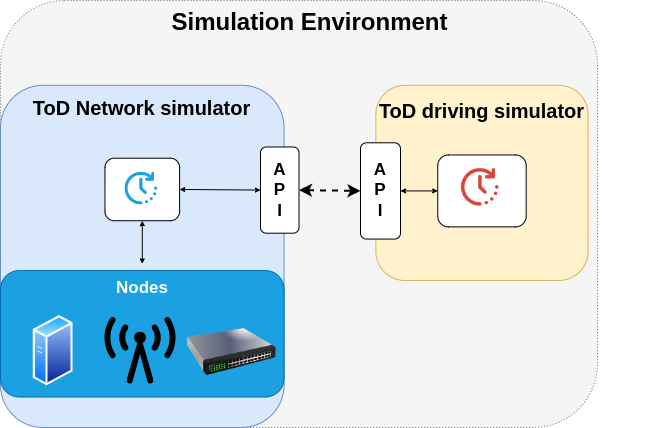

The diagram above was exported from draw.io. Its source (the exported page's mxGraphModel, read from the mxfile embedded in the PNG):
<mxGraphModel dx="1038" dy="535" grid="1" gridSize="10" guides="1" tooltips="1" connect="1" arrows="1" fold="1" page="1" pageScale="1" pageWidth="1100" pageHeight="850" math="0" shadow="0">
  <root>
    <mxCell id="0" />
    <mxCell id="1" parent="0" />
    <mxCell id="v2gB6BtlRVJUTnvFAcgv-33" value="" style="group" parent="1" vertex="1" connectable="0">
      <mxGeometry x="70" y="53" width="648.06" height="427" as="geometry" />
    </mxCell>
    <mxCell id="v2gB6BtlRVJUTnvFAcgv-1" value="" style="rounded=1;whiteSpace=wrap;html=1;fontSize=16;fillColor=#f5f5f5;dashed=1;dashPattern=1 2;strokeColor=#666666;fontColor=#333333;" parent="v2gB6BtlRVJUTnvFAcgv-33" vertex="1">
      <mxGeometry width="597.0149253731344" height="427" as="geometry" />
    </mxCell>
    <mxCell id="v2gB6BtlRVJUTnvFAcgv-2" value="&lt;b&gt;&lt;font style=&quot;font-size: 24px;&quot;&gt;Simulation Environment&lt;/font&gt;&lt;/b&gt;" style="text;html=1;strokeColor=none;fillColor=none;align=center;verticalAlign=middle;whiteSpace=wrap;rounded=0;dashed=1;fontSize=16;" parent="v2gB6BtlRVJUTnvFAcgv-33" vertex="1">
      <mxGeometry x="119.40298507462687" width="380.7462686567165" height="44.634146341463406" as="geometry" />
    </mxCell>
    <mxCell id="v2gB6BtlRVJUTnvFAcgv-3" value="" style="rounded=1;whiteSpace=wrap;html=1;fontSize=20;fillColor=#dae8fc;strokeColor=#6c8ebf;" parent="v2gB6BtlRVJUTnvFAcgv-33" vertex="1">
      <mxGeometry y="84.80487804878048" width="283.58208955223887" height="342.19512195121945" as="geometry" />
    </mxCell>
    <mxCell id="v2gB6BtlRVJUTnvFAcgv-4" value="&lt;b style=&quot;&quot;&gt;&lt;font style=&quot;font-size: 20px;&quot;&gt;ToD Network simulator&lt;/font&gt;&lt;/b&gt;" style="text;html=1;strokeColor=none;fillColor=none;align=center;verticalAlign=middle;whiteSpace=wrap;rounded=0;" parent="v2gB6BtlRVJUTnvFAcgv-33" vertex="1">
      <mxGeometry x="7.462686567164179" y="84.80487804878048" width="268.6567164179105" height="44.634146341463406" as="geometry" />
    </mxCell>
    <mxCell id="v2gB6BtlRVJUTnvFAcgv-5" value="" style="group" parent="v2gB6BtlRVJUTnvFAcgv-33" vertex="1" connectable="0">
      <mxGeometry y="263.3414634146341" width="283.58208955223887" height="136.87804878048777" as="geometry" />
    </mxCell>
    <mxCell id="v2gB6BtlRVJUTnvFAcgv-6" value="" style="rounded=1;whiteSpace=wrap;html=1;fontSize=20;fillColor=#1ba1e2;fontColor=#ffffff;strokeColor=#006EAF;" parent="v2gB6BtlRVJUTnvFAcgv-5" vertex="1">
      <mxGeometry y="6.69512195121951" width="283.58208955223887" height="126.46341463414632" as="geometry" />
    </mxCell>
    <mxCell id="v2gB6BtlRVJUTnvFAcgv-7" value="" style="group" parent="v2gB6BtlRVJUTnvFAcgv-5" vertex="1" connectable="0">
      <mxGeometry x="32.835820895522396" width="243.28358208955225" height="136.87804878048777" as="geometry" />
    </mxCell>
    <mxCell id="v2gB6BtlRVJUTnvFAcgv-8" value="" style="aspect=fixed;perimeter=ellipsePerimeter;html=1;align=center;shadow=0;dashed=0;spacingTop=3;image;image=img/lib/active_directory/generic_server.svg;fontSize=20;" parent="v2gB6BtlRVJUTnvFAcgv-7" vertex="1">
      <mxGeometry y="51.32926829268291" width="39.78319783197832" height="71.04142469996128" as="geometry" />
    </mxCell>
    <mxCell id="v2gB6BtlRVJUTnvFAcgv-9" value="" style="shape=image;html=1;verticalAlign=top;verticalLabelPosition=bottom;labelBackgroundColor=#ffffff;imageAspect=0;aspect=fixed;image=https://cdn4.iconfinder.com/data/icons/vecico-connectivity/288/radio-128.png;fontSize=20;" parent="v2gB6BtlRVJUTnvFAcgv-7" vertex="1">
      <mxGeometry x="71.64179104477613" y="51.32926829268291" width="71.04142469996128" height="71.04142469996128" as="geometry" />
    </mxCell>
    <mxCell id="v2gB6BtlRVJUTnvFAcgv-10" value="" style="image;html=1;image=img/lib/clip_art/networking/Switch_128x128.png;fontSize=20;" parent="v2gB6BtlRVJUTnvFAcgv-7" vertex="1">
      <mxGeometry x="153.7313432835821" y="40.17073170731706" width="89.55223880597016" height="96.7073170731707" as="geometry" />
    </mxCell>
    <mxCell id="v2gB6BtlRVJUTnvFAcgv-11" value="&lt;font size=&quot;1&quot; color=&quot;#ffffff&quot; style=&quot;&quot;&gt;&lt;b style=&quot;font-size: 17px;&quot;&gt;Nodes&lt;/b&gt;&lt;/font&gt;" style="text;html=1;strokeColor=none;fillColor=none;align=center;verticalAlign=middle;whiteSpace=wrap;rounded=0;fontSize=20;" parent="v2gB6BtlRVJUTnvFAcgv-7" vertex="1">
      <mxGeometry x="64.17910447761194" width="89.55223880597016" height="44.6341463414634" as="geometry" />
    </mxCell>
    <mxCell id="v2gB6BtlRVJUTnvFAcgv-16" value="" style="endArrow=classic;startArrow=classic;html=1;rounded=0;fontSize=16;fontColor=#FFFFFF;entryX=0.5;entryY=1;entryDx=0;entryDy=0;exitX=0.5;exitY=0;exitDx=0;exitDy=0;startSize=3;endSize=3;" parent="v2gB6BtlRVJUTnvFAcgv-33" source="v2gB6BtlRVJUTnvFAcgv-11" target="v2gB6BtlRVJUTnvFAcgv-14" edge="1">
      <mxGeometry width="50" height="50" relative="1" as="geometry">
        <mxPoint x="179.10447761194033" y="263.3414634146341" as="sourcePoint" />
        <mxPoint x="253.7313432835821" y="188.9512195121951" as="targetPoint" />
      </mxGeometry>
    </mxCell>
    <mxCell id="v2gB6BtlRVJUTnvFAcgv-20" value="" style="group" parent="v2gB6BtlRVJUTnvFAcgv-33" vertex="1" connectable="0">
      <mxGeometry x="340" y="84.8" width="308.06" height="195.2" as="geometry" />
    </mxCell>
    <mxCell id="v2gB6BtlRVJUTnvFAcgv-21" value="" style="rounded=1;whiteSpace=wrap;html=1;fontSize=16;fillColor=#fff2cc;strokeColor=#d6b656;" parent="v2gB6BtlRVJUTnvFAcgv-20" vertex="1">
      <mxGeometry x="35.36854190585534" width="212.21125143513208" height="195.2" as="geometry" />
    </mxCell>
    <mxCell id="v2gB6BtlRVJUTnvFAcgv-26" value="&lt;b style=&quot;&quot;&gt;&lt;font style=&quot;font-size: 20px;&quot;&gt;ToD driving simulator&lt;/font&gt;&lt;/b&gt;" style="text;html=1;strokeColor=none;fillColor=none;align=center;verticalAlign=middle;whiteSpace=wrap;rounded=0;" parent="v2gB6BtlRVJUTnvFAcgv-20" vertex="1">
      <mxGeometry x="6.900347692307697" width="269.1496523076923" height="51.36364912280702" as="geometry" />
    </mxCell>
    <mxCell id="v2gB6BtlRVJUTnvFAcgv-30" value="" style="endArrow=classic;startArrow=classic;html=1;rounded=0;strokeColor=#000000;strokeWidth=1;fontSize=13;fontColor=#000000;startSize=3;endSize=3;fillColor=none;gradientColor=#CC99FF;exitX=1;exitY=0.5;exitDx=0;exitDy=0;entryX=0;entryY=0.5;entryDx=0;entryDy=0;" parent="v2gB6BtlRVJUTnvFAcgv-20" source="v2gB6BtlRVJUTnvFAcgv-29" target="v2gB6BtlRVJUTnvFAcgv-24" edge="1">
      <mxGeometry width="50" height="50" relative="1" as="geometry">
        <mxPoint x="477.4753157290471" y="154.10526315789474" as="sourcePoint" />
        <mxPoint x="565.8966704936854" y="68.49122807017542" as="targetPoint" />
      </mxGeometry>
    </mxCell>
    <mxCell id="v2gB6BtlRVJUTnvFAcgv-27" value="" style="group" parent="v2gB6BtlRVJUTnvFAcgv-20" vertex="1" connectable="0">
      <mxGeometry x="20" y="41.43" width="40" height="112.33" as="geometry" />
    </mxCell>
    <mxCell id="v2gB6BtlRVJUTnvFAcgv-28" value="" style="rounded=1;whiteSpace=wrap;html=1;fontSize=16;fontColor=#000000;" parent="v2gB6BtlRVJUTnvFAcgv-27" vertex="1">
      <mxGeometry y="16.047142857142855" width="40" height="96.28285714285713" as="geometry" />
    </mxCell>
    <mxCell id="v2gB6BtlRVJUTnvFAcgv-29" value="&lt;font style=&quot;font-size: 17px;&quot;&gt;&lt;b style=&quot;&quot;&gt;A&lt;br&gt;P&lt;br&gt;I&lt;/b&gt;&lt;/font&gt;" style="text;html=1;strokeColor=none;fillColor=none;align=center;verticalAlign=middle;whiteSpace=wrap;rounded=0;fontSize=16;fontColor=#000000;" parent="v2gB6BtlRVJUTnvFAcgv-27" vertex="1">
      <mxGeometry y="16.047142857142855" width="40" height="96.28285714285713" as="geometry" />
    </mxCell>
    <mxCell id="v2gB6BtlRVJUTnvFAcgv-22" value="" style="group" parent="v2gB6BtlRVJUTnvFAcgv-20" vertex="1" connectable="0">
      <mxGeometry x="97.26297933409867" y="69.66035087719297" width="88.42135476463835" height="71.91578947368421" as="geometry" />
    </mxCell>
    <mxCell id="v2gB6BtlRVJUTnvFAcgv-23" value="" style="group" parent="v2gB6BtlRVJUTnvFAcgv-22" vertex="1" connectable="0">
      <mxGeometry width="88.42135476463835" height="71.91578947368421" as="geometry" />
    </mxCell>
    <mxCell id="v2gB6BtlRVJUTnvFAcgv-24" value="" style="rounded=1;whiteSpace=wrap;html=1;fontSize=16;fillColor=default;" parent="v2gB6BtlRVJUTnvFAcgv-23" vertex="1">
      <mxGeometry width="88.42135476463835" height="71.91578947368421" as="geometry" />
    </mxCell>
    <mxCell id="v2gB6BtlRVJUTnvFAcgv-25" value="" style="shape=image;verticalLabelPosition=bottom;labelBackgroundColor=default;verticalAlign=top;aspect=fixed;imageAspect=0;image=data:image/png,(base64 omitted: 16560 chars);" parent="v2gB6BtlRVJUTnvFAcgv-23" vertex="1">
      <mxGeometry x="22.105338691159588" y="11.985964912280702" width="40.879977722082984" height="40.879977722082984" as="geometry" />
    </mxCell>
    <mxCell id="v2gB6BtlRVJUTnvFAcgv-31" value="" style="endArrow=classic;startArrow=classic;html=1;rounded=0;strokeColor=#000000;strokeWidth=1;fontSize=13;fontColor=#000000;startSize=3;endSize=3;fillColor=none;gradientColor=#CC99FF;exitX=1;exitY=0.5;exitDx=0;exitDy=0;entryX=0;entryY=0.5;entryDx=0;entryDy=0;" parent="v2gB6BtlRVJUTnvFAcgv-33" source="v2gB6BtlRVJUTnvFAcgv-14" target="v2gB6BtlRVJUTnvFAcgv-19" edge="1">
      <mxGeometry width="50" height="50" relative="1" as="geometry">
        <mxPoint x="417.91044776119406" y="203.8292682926829" as="sourcePoint" />
        <mxPoint x="492.5373134328359" y="129.43902439024387" as="targetPoint" />
      </mxGeometry>
    </mxCell>
    <mxCell id="v2gB6BtlRVJUTnvFAcgv-32" value="" style="endArrow=classic;startArrow=classic;html=1;rounded=0;strokeColor=#000000;strokeWidth=2;fontSize=13;fontColor=#000000;startSize=7;endSize=7;fillColor=none;gradientColor=#CC99FF;exitX=1;exitY=0.5;exitDx=0;exitDy=0;entryX=0;entryY=0.5;entryDx=0;entryDy=0;dashed=1;" parent="v2gB6BtlRVJUTnvFAcgv-33" source="v2gB6BtlRVJUTnvFAcgv-19" target="v2gB6BtlRVJUTnvFAcgv-29" edge="1">
      <mxGeometry width="50" height="50" relative="1" as="geometry">
        <mxPoint x="298.5074626865672" y="233.58536585365852" as="sourcePoint" />
        <mxPoint x="373.13432835820896" y="159.1951219512195" as="targetPoint" />
      </mxGeometry>
    </mxCell>
    <mxCell id="v2gB6BtlRVJUTnvFAcgv-12" value="" style="group" parent="v2gB6BtlRVJUTnvFAcgv-33" vertex="1" connectable="0">
      <mxGeometry x="104.47761194029852" y="157.70829268292684" width="74.6268656716418" height="62.48780487804878" as="geometry" />
    </mxCell>
    <mxCell id="v2gB6BtlRVJUTnvFAcgv-13" value="" style="group" parent="v2gB6BtlRVJUTnvFAcgv-12" vertex="1" connectable="0">
      <mxGeometry width="74.6268656716418" height="62.48780487804878" as="geometry" />
    </mxCell>
    <mxCell id="v2gB6BtlRVJUTnvFAcgv-14" value="" style="rounded=1;whiteSpace=wrap;html=1;fontSize=16;fillColor=default;" parent="v2gB6BtlRVJUTnvFAcgv-13" vertex="1">
      <mxGeometry width="74.6268656716418" height="62.48780487804878" as="geometry" />
    </mxCell>
    <mxCell id="v2gB6BtlRVJUTnvFAcgv-15" value="" style="shape=image;verticalLabelPosition=bottom;labelBackgroundColor=default;verticalAlign=top;aspect=fixed;imageAspect=0;image=data:image/png,(base64 omitted: 16560 chars);" parent="v2gB6BtlRVJUTnvFAcgv-13" vertex="1">
      <mxGeometry x="18.65671641791045" y="12.646341463414634" width="35.52071234998064" height="35.52071234998064" as="geometry" />
    </mxCell>
    <mxCell id="v2gB6BtlRVJUTnvFAcgv-17" value="" style="group" parent="v2gB6BtlRVJUTnvFAcgv-33" vertex="1" connectable="0">
      <mxGeometry x="260" y="132.12" width="38.51" height="100.56" as="geometry" />
    </mxCell>
    <mxCell id="v2gB6BtlRVJUTnvFAcgv-18" value="" style="rounded=1;whiteSpace=wrap;html=1;fontSize=16;fontColor=#000000;" parent="v2gB6BtlRVJUTnvFAcgv-17" vertex="1">
      <mxGeometry y="14.365714285714287" width="38.51" height="86.19428571428571" as="geometry" />
    </mxCell>
    <mxCell id="v2gB6BtlRVJUTnvFAcgv-19" value="&lt;font style=&quot;font-size: 17px;&quot;&gt;&lt;b style=&quot;&quot;&gt;A&lt;br&gt;P&lt;br&gt;I&lt;/b&gt;&lt;/font&gt;" style="text;html=1;strokeColor=none;fillColor=none;align=center;verticalAlign=middle;whiteSpace=wrap;rounded=0;fontSize=16;fontColor=#000000;" parent="v2gB6BtlRVJUTnvFAcgv-17" vertex="1">
      <mxGeometry y="14.365714285714287" width="38.51" height="86.19428571428571" as="geometry" />
    </mxCell>
  </root>
</mxGraphModel>